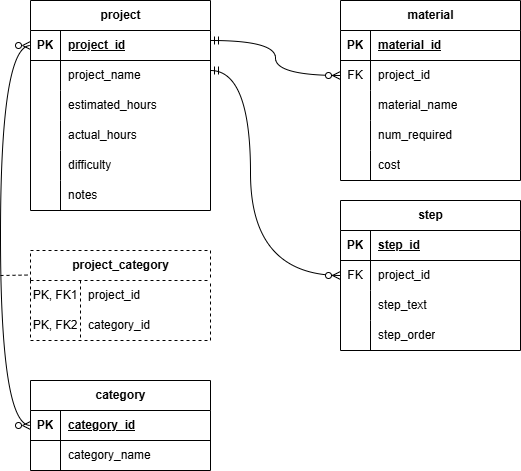

The diagram above was exported from draw.io. Its source (the exported page's mxGraphModel, read from the mxfile embedded in the PNG):
<mxGraphModel dx="1114" dy="560" grid="1" gridSize="10" guides="1" tooltips="1" connect="1" arrows="1" fold="1" page="1" pageScale="1" pageWidth="850" pageHeight="1100" math="0" shadow="0">
  <root>
    <mxCell id="0" />
    <mxCell id="1" parent="0" />
    <mxCell id="9Cn-m5Jr8oZyoCNKUBHE-1" value="project" style="shape=table;startSize=30;container=1;collapsible=1;childLayout=tableLayout;fixedRows=1;rowLines=0;fontStyle=1;align=center;resizeLast=1;html=1;" vertex="1" parent="1">
      <mxGeometry x="70" y="50" width="180" height="210" as="geometry" />
    </mxCell>
    <mxCell id="9Cn-m5Jr8oZyoCNKUBHE-2" value="" style="shape=tableRow;horizontal=0;startSize=0;swimlaneHead=0;swimlaneBody=0;fillColor=none;collapsible=0;dropTarget=0;points=[[0,0.5],[1,0.5]];portConstraint=eastwest;top=0;left=0;right=0;bottom=1;" vertex="1" parent="9Cn-m5Jr8oZyoCNKUBHE-1">
      <mxGeometry y="30" width="180" height="30" as="geometry" />
    </mxCell>
    <mxCell id="9Cn-m5Jr8oZyoCNKUBHE-3" value="PK" style="shape=partialRectangle;connectable=0;fillColor=none;top=0;left=0;bottom=0;right=0;fontStyle=1;overflow=hidden;whiteSpace=wrap;html=1;" vertex="1" parent="9Cn-m5Jr8oZyoCNKUBHE-2">
      <mxGeometry width="30" height="30" as="geometry">
        <mxRectangle width="30" height="30" as="alternateBounds" />
      </mxGeometry>
    </mxCell>
    <mxCell id="9Cn-m5Jr8oZyoCNKUBHE-4" value="project_id" style="shape=partialRectangle;connectable=0;fillColor=none;top=0;left=0;bottom=0;right=0;align=left;spacingLeft=6;fontStyle=5;overflow=hidden;whiteSpace=wrap;html=1;" vertex="1" parent="9Cn-m5Jr8oZyoCNKUBHE-2">
      <mxGeometry x="30" width="150" height="30" as="geometry">
        <mxRectangle width="150" height="30" as="alternateBounds" />
      </mxGeometry>
    </mxCell>
    <mxCell id="9Cn-m5Jr8oZyoCNKUBHE-5" value="" style="shape=tableRow;horizontal=0;startSize=0;swimlaneHead=0;swimlaneBody=0;fillColor=none;collapsible=0;dropTarget=0;points=[[0,0.5],[1,0.5]];portConstraint=eastwest;top=0;left=0;right=0;bottom=0;" vertex="1" parent="9Cn-m5Jr8oZyoCNKUBHE-1">
      <mxGeometry y="60" width="180" height="30" as="geometry" />
    </mxCell>
    <mxCell id="9Cn-m5Jr8oZyoCNKUBHE-6" value="" style="shape=partialRectangle;connectable=0;fillColor=none;top=0;left=0;bottom=0;right=0;editable=1;overflow=hidden;whiteSpace=wrap;html=1;" vertex="1" parent="9Cn-m5Jr8oZyoCNKUBHE-5">
      <mxGeometry width="30" height="30" as="geometry">
        <mxRectangle width="30" height="30" as="alternateBounds" />
      </mxGeometry>
    </mxCell>
    <mxCell id="9Cn-m5Jr8oZyoCNKUBHE-7" value="project_name" style="shape=partialRectangle;connectable=0;fillColor=none;top=0;left=0;bottom=0;right=0;align=left;spacingLeft=6;overflow=hidden;whiteSpace=wrap;html=1;" vertex="1" parent="9Cn-m5Jr8oZyoCNKUBHE-5">
      <mxGeometry x="30" width="150" height="30" as="geometry">
        <mxRectangle width="150" height="30" as="alternateBounds" />
      </mxGeometry>
    </mxCell>
    <mxCell id="9Cn-m5Jr8oZyoCNKUBHE-8" value="" style="shape=tableRow;horizontal=0;startSize=0;swimlaneHead=0;swimlaneBody=0;fillColor=none;collapsible=0;dropTarget=0;points=[[0,0.5],[1,0.5]];portConstraint=eastwest;top=0;left=0;right=0;bottom=0;" vertex="1" parent="9Cn-m5Jr8oZyoCNKUBHE-1">
      <mxGeometry y="90" width="180" height="30" as="geometry" />
    </mxCell>
    <mxCell id="9Cn-m5Jr8oZyoCNKUBHE-9" value="" style="shape=partialRectangle;connectable=0;fillColor=none;top=0;left=0;bottom=0;right=0;editable=1;overflow=hidden;whiteSpace=wrap;html=1;" vertex="1" parent="9Cn-m5Jr8oZyoCNKUBHE-8">
      <mxGeometry width="30" height="30" as="geometry">
        <mxRectangle width="30" height="30" as="alternateBounds" />
      </mxGeometry>
    </mxCell>
    <mxCell id="9Cn-m5Jr8oZyoCNKUBHE-10" value="estimated_hours" style="shape=partialRectangle;connectable=0;fillColor=none;top=0;left=0;bottom=0;right=0;align=left;spacingLeft=6;overflow=hidden;whiteSpace=wrap;html=1;" vertex="1" parent="9Cn-m5Jr8oZyoCNKUBHE-8">
      <mxGeometry x="30" width="150" height="30" as="geometry">
        <mxRectangle width="150" height="30" as="alternateBounds" />
      </mxGeometry>
    </mxCell>
    <mxCell id="9Cn-m5Jr8oZyoCNKUBHE-11" value="" style="shape=tableRow;horizontal=0;startSize=0;swimlaneHead=0;swimlaneBody=0;fillColor=none;collapsible=0;dropTarget=0;points=[[0,0.5],[1,0.5]];portConstraint=eastwest;top=0;left=0;right=0;bottom=0;" vertex="1" parent="9Cn-m5Jr8oZyoCNKUBHE-1">
      <mxGeometry y="120" width="180" height="30" as="geometry" />
    </mxCell>
    <mxCell id="9Cn-m5Jr8oZyoCNKUBHE-12" value="" style="shape=partialRectangle;connectable=0;fillColor=none;top=0;left=0;bottom=0;right=0;editable=1;overflow=hidden;whiteSpace=wrap;html=1;" vertex="1" parent="9Cn-m5Jr8oZyoCNKUBHE-11">
      <mxGeometry width="30" height="30" as="geometry">
        <mxRectangle width="30" height="30" as="alternateBounds" />
      </mxGeometry>
    </mxCell>
    <mxCell id="9Cn-m5Jr8oZyoCNKUBHE-13" value="actual_hours" style="shape=partialRectangle;connectable=0;fillColor=none;top=0;left=0;bottom=0;right=0;align=left;spacingLeft=6;overflow=hidden;whiteSpace=wrap;html=1;" vertex="1" parent="9Cn-m5Jr8oZyoCNKUBHE-11">
      <mxGeometry x="30" width="150" height="30" as="geometry">
        <mxRectangle width="150" height="30" as="alternateBounds" />
      </mxGeometry>
    </mxCell>
    <mxCell id="9Cn-m5Jr8oZyoCNKUBHE-14" style="shape=tableRow;horizontal=0;startSize=0;swimlaneHead=0;swimlaneBody=0;fillColor=none;collapsible=0;dropTarget=0;points=[[0,0.5],[1,0.5]];portConstraint=eastwest;top=0;left=0;right=0;bottom=0;" vertex="1" parent="9Cn-m5Jr8oZyoCNKUBHE-1">
      <mxGeometry y="150" width="180" height="30" as="geometry" />
    </mxCell>
    <mxCell id="9Cn-m5Jr8oZyoCNKUBHE-15" style="shape=partialRectangle;connectable=0;fillColor=none;top=0;left=0;bottom=0;right=0;editable=1;overflow=hidden;whiteSpace=wrap;html=1;" vertex="1" parent="9Cn-m5Jr8oZyoCNKUBHE-14">
      <mxGeometry width="30" height="30" as="geometry">
        <mxRectangle width="30" height="30" as="alternateBounds" />
      </mxGeometry>
    </mxCell>
    <mxCell id="9Cn-m5Jr8oZyoCNKUBHE-16" value="difficulty" style="shape=partialRectangle;connectable=0;fillColor=none;top=0;left=0;bottom=0;right=0;align=left;spacingLeft=6;overflow=hidden;whiteSpace=wrap;html=1;" vertex="1" parent="9Cn-m5Jr8oZyoCNKUBHE-14">
      <mxGeometry x="30" width="150" height="30" as="geometry">
        <mxRectangle width="150" height="30" as="alternateBounds" />
      </mxGeometry>
    </mxCell>
    <mxCell id="9Cn-m5Jr8oZyoCNKUBHE-17" style="shape=tableRow;horizontal=0;startSize=0;swimlaneHead=0;swimlaneBody=0;fillColor=none;collapsible=0;dropTarget=0;points=[[0,0.5],[1,0.5]];portConstraint=eastwest;top=0;left=0;right=0;bottom=0;" vertex="1" parent="9Cn-m5Jr8oZyoCNKUBHE-1">
      <mxGeometry y="180" width="180" height="30" as="geometry" />
    </mxCell>
    <mxCell id="9Cn-m5Jr8oZyoCNKUBHE-18" style="shape=partialRectangle;connectable=0;fillColor=none;top=0;left=0;bottom=0;right=0;editable=1;overflow=hidden;whiteSpace=wrap;html=1;" vertex="1" parent="9Cn-m5Jr8oZyoCNKUBHE-17">
      <mxGeometry width="30" height="30" as="geometry">
        <mxRectangle width="30" height="30" as="alternateBounds" />
      </mxGeometry>
    </mxCell>
    <mxCell id="9Cn-m5Jr8oZyoCNKUBHE-19" value="notes" style="shape=partialRectangle;connectable=0;fillColor=none;top=0;left=0;bottom=0;right=0;align=left;spacingLeft=6;overflow=hidden;whiteSpace=wrap;html=1;" vertex="1" parent="9Cn-m5Jr8oZyoCNKUBHE-17">
      <mxGeometry x="30" width="150" height="30" as="geometry">
        <mxRectangle width="150" height="30" as="alternateBounds" />
      </mxGeometry>
    </mxCell>
    <mxCell id="9Cn-m5Jr8oZyoCNKUBHE-20" value="material" style="shape=table;startSize=30;container=1;collapsible=1;childLayout=tableLayout;fixedRows=1;rowLines=0;fontStyle=1;align=center;resizeLast=1;html=1;" vertex="1" parent="1">
      <mxGeometry x="380" y="50" width="180" height="180" as="geometry" />
    </mxCell>
    <mxCell id="9Cn-m5Jr8oZyoCNKUBHE-21" value="" style="shape=tableRow;horizontal=0;startSize=0;swimlaneHead=0;swimlaneBody=0;fillColor=none;collapsible=0;dropTarget=0;points=[[0,0.5],[1,0.5]];portConstraint=eastwest;top=0;left=0;right=0;bottom=1;" vertex="1" parent="9Cn-m5Jr8oZyoCNKUBHE-20">
      <mxGeometry y="30" width="180" height="30" as="geometry" />
    </mxCell>
    <mxCell id="9Cn-m5Jr8oZyoCNKUBHE-22" value="PK" style="shape=partialRectangle;connectable=0;fillColor=none;top=0;left=0;bottom=0;right=0;fontStyle=1;overflow=hidden;whiteSpace=wrap;html=1;" vertex="1" parent="9Cn-m5Jr8oZyoCNKUBHE-21">
      <mxGeometry width="30" height="30" as="geometry">
        <mxRectangle width="30" height="30" as="alternateBounds" />
      </mxGeometry>
    </mxCell>
    <mxCell id="9Cn-m5Jr8oZyoCNKUBHE-23" value="material_id" style="shape=partialRectangle;connectable=0;fillColor=none;top=0;left=0;bottom=0;right=0;align=left;spacingLeft=6;fontStyle=5;overflow=hidden;whiteSpace=wrap;html=1;" vertex="1" parent="9Cn-m5Jr8oZyoCNKUBHE-21">
      <mxGeometry x="30" width="150" height="30" as="geometry">
        <mxRectangle width="150" height="30" as="alternateBounds" />
      </mxGeometry>
    </mxCell>
    <mxCell id="9Cn-m5Jr8oZyoCNKUBHE-24" value="" style="shape=tableRow;horizontal=0;startSize=0;swimlaneHead=0;swimlaneBody=0;fillColor=none;collapsible=0;dropTarget=0;points=[[0,0.5],[1,0.5]];portConstraint=eastwest;top=0;left=0;right=0;bottom=0;" vertex="1" parent="9Cn-m5Jr8oZyoCNKUBHE-20">
      <mxGeometry y="60" width="180" height="30" as="geometry" />
    </mxCell>
    <mxCell id="9Cn-m5Jr8oZyoCNKUBHE-25" value="FK" style="shape=partialRectangle;connectable=0;fillColor=none;top=0;left=0;bottom=0;right=0;editable=1;overflow=hidden;whiteSpace=wrap;html=1;" vertex="1" parent="9Cn-m5Jr8oZyoCNKUBHE-24">
      <mxGeometry width="30" height="30" as="geometry">
        <mxRectangle width="30" height="30" as="alternateBounds" />
      </mxGeometry>
    </mxCell>
    <mxCell id="9Cn-m5Jr8oZyoCNKUBHE-26" value="project_id" style="shape=partialRectangle;connectable=0;fillColor=none;top=0;left=0;bottom=0;right=0;align=left;spacingLeft=6;overflow=hidden;whiteSpace=wrap;html=1;" vertex="1" parent="9Cn-m5Jr8oZyoCNKUBHE-24">
      <mxGeometry x="30" width="150" height="30" as="geometry">
        <mxRectangle width="150" height="30" as="alternateBounds" />
      </mxGeometry>
    </mxCell>
    <mxCell id="9Cn-m5Jr8oZyoCNKUBHE-27" value="" style="shape=tableRow;horizontal=0;startSize=0;swimlaneHead=0;swimlaneBody=0;fillColor=none;collapsible=0;dropTarget=0;points=[[0,0.5],[1,0.5]];portConstraint=eastwest;top=0;left=0;right=0;bottom=0;" vertex="1" parent="9Cn-m5Jr8oZyoCNKUBHE-20">
      <mxGeometry y="90" width="180" height="30" as="geometry" />
    </mxCell>
    <mxCell id="9Cn-m5Jr8oZyoCNKUBHE-28" value="" style="shape=partialRectangle;connectable=0;fillColor=none;top=0;left=0;bottom=0;right=0;editable=1;overflow=hidden;whiteSpace=wrap;html=1;" vertex="1" parent="9Cn-m5Jr8oZyoCNKUBHE-27">
      <mxGeometry width="30" height="30" as="geometry">
        <mxRectangle width="30" height="30" as="alternateBounds" />
      </mxGeometry>
    </mxCell>
    <mxCell id="9Cn-m5Jr8oZyoCNKUBHE-29" value="material_name" style="shape=partialRectangle;connectable=0;fillColor=none;top=0;left=0;bottom=0;right=0;align=left;spacingLeft=6;overflow=hidden;whiteSpace=wrap;html=1;" vertex="1" parent="9Cn-m5Jr8oZyoCNKUBHE-27">
      <mxGeometry x="30" width="150" height="30" as="geometry">
        <mxRectangle width="150" height="30" as="alternateBounds" />
      </mxGeometry>
    </mxCell>
    <mxCell id="9Cn-m5Jr8oZyoCNKUBHE-30" value="" style="shape=tableRow;horizontal=0;startSize=0;swimlaneHead=0;swimlaneBody=0;fillColor=none;collapsible=0;dropTarget=0;points=[[0,0.5],[1,0.5]];portConstraint=eastwest;top=0;left=0;right=0;bottom=0;" vertex="1" parent="9Cn-m5Jr8oZyoCNKUBHE-20">
      <mxGeometry y="120" width="180" height="30" as="geometry" />
    </mxCell>
    <mxCell id="9Cn-m5Jr8oZyoCNKUBHE-31" value="" style="shape=partialRectangle;connectable=0;fillColor=none;top=0;left=0;bottom=0;right=0;editable=1;overflow=hidden;whiteSpace=wrap;html=1;" vertex="1" parent="9Cn-m5Jr8oZyoCNKUBHE-30">
      <mxGeometry width="30" height="30" as="geometry">
        <mxRectangle width="30" height="30" as="alternateBounds" />
      </mxGeometry>
    </mxCell>
    <mxCell id="9Cn-m5Jr8oZyoCNKUBHE-32" value="num_required" style="shape=partialRectangle;connectable=0;fillColor=none;top=0;left=0;bottom=0;right=0;align=left;spacingLeft=6;overflow=hidden;whiteSpace=wrap;html=1;" vertex="1" parent="9Cn-m5Jr8oZyoCNKUBHE-30">
      <mxGeometry x="30" width="150" height="30" as="geometry">
        <mxRectangle width="150" height="30" as="alternateBounds" />
      </mxGeometry>
    </mxCell>
    <mxCell id="9Cn-m5Jr8oZyoCNKUBHE-33" style="shape=tableRow;horizontal=0;startSize=0;swimlaneHead=0;swimlaneBody=0;fillColor=none;collapsible=0;dropTarget=0;points=[[0,0.5],[1,0.5]];portConstraint=eastwest;top=0;left=0;right=0;bottom=0;" vertex="1" parent="9Cn-m5Jr8oZyoCNKUBHE-20">
      <mxGeometry y="150" width="180" height="30" as="geometry" />
    </mxCell>
    <mxCell id="9Cn-m5Jr8oZyoCNKUBHE-34" style="shape=partialRectangle;connectable=0;fillColor=none;top=0;left=0;bottom=0;right=0;editable=1;overflow=hidden;whiteSpace=wrap;html=1;" vertex="1" parent="9Cn-m5Jr8oZyoCNKUBHE-33">
      <mxGeometry width="30" height="30" as="geometry">
        <mxRectangle width="30" height="30" as="alternateBounds" />
      </mxGeometry>
    </mxCell>
    <mxCell id="9Cn-m5Jr8oZyoCNKUBHE-35" value="cost" style="shape=partialRectangle;connectable=0;fillColor=none;top=0;left=0;bottom=0;right=0;align=left;spacingLeft=6;overflow=hidden;whiteSpace=wrap;html=1;" vertex="1" parent="9Cn-m5Jr8oZyoCNKUBHE-33">
      <mxGeometry x="30" width="150" height="30" as="geometry">
        <mxRectangle width="150" height="30" as="alternateBounds" />
      </mxGeometry>
    </mxCell>
    <mxCell id="9Cn-m5Jr8oZyoCNKUBHE-36" value="step" style="shape=table;startSize=30;container=1;collapsible=1;childLayout=tableLayout;fixedRows=1;rowLines=0;fontStyle=1;align=center;resizeLast=1;html=1;" vertex="1" parent="1">
      <mxGeometry x="380" y="250" width="180" height="150" as="geometry" />
    </mxCell>
    <mxCell id="9Cn-m5Jr8oZyoCNKUBHE-37" value="" style="shape=tableRow;horizontal=0;startSize=0;swimlaneHead=0;swimlaneBody=0;fillColor=none;collapsible=0;dropTarget=0;points=[[0,0.5],[1,0.5]];portConstraint=eastwest;top=0;left=0;right=0;bottom=1;" vertex="1" parent="9Cn-m5Jr8oZyoCNKUBHE-36">
      <mxGeometry y="30" width="180" height="30" as="geometry" />
    </mxCell>
    <mxCell id="9Cn-m5Jr8oZyoCNKUBHE-38" value="PK" style="shape=partialRectangle;connectable=0;fillColor=none;top=0;left=0;bottom=0;right=0;fontStyle=1;overflow=hidden;whiteSpace=wrap;html=1;" vertex="1" parent="9Cn-m5Jr8oZyoCNKUBHE-37">
      <mxGeometry width="30" height="30" as="geometry">
        <mxRectangle width="30" height="30" as="alternateBounds" />
      </mxGeometry>
    </mxCell>
    <mxCell id="9Cn-m5Jr8oZyoCNKUBHE-39" value="step_id" style="shape=partialRectangle;connectable=0;fillColor=none;top=0;left=0;bottom=0;right=0;align=left;spacingLeft=6;fontStyle=5;overflow=hidden;whiteSpace=wrap;html=1;" vertex="1" parent="9Cn-m5Jr8oZyoCNKUBHE-37">
      <mxGeometry x="30" width="150" height="30" as="geometry">
        <mxRectangle width="150" height="30" as="alternateBounds" />
      </mxGeometry>
    </mxCell>
    <mxCell id="9Cn-m5Jr8oZyoCNKUBHE-40" value="" style="shape=tableRow;horizontal=0;startSize=0;swimlaneHead=0;swimlaneBody=0;fillColor=none;collapsible=0;dropTarget=0;points=[[0,0.5],[1,0.5]];portConstraint=eastwest;top=0;left=0;right=0;bottom=0;" vertex="1" parent="9Cn-m5Jr8oZyoCNKUBHE-36">
      <mxGeometry y="60" width="180" height="30" as="geometry" />
    </mxCell>
    <mxCell id="9Cn-m5Jr8oZyoCNKUBHE-41" value="FK" style="shape=partialRectangle;connectable=0;fillColor=none;top=0;left=0;bottom=0;right=0;editable=1;overflow=hidden;whiteSpace=wrap;html=1;" vertex="1" parent="9Cn-m5Jr8oZyoCNKUBHE-40">
      <mxGeometry width="30" height="30" as="geometry">
        <mxRectangle width="30" height="30" as="alternateBounds" />
      </mxGeometry>
    </mxCell>
    <mxCell id="9Cn-m5Jr8oZyoCNKUBHE-42" value="project_id" style="shape=partialRectangle;connectable=0;fillColor=none;top=0;left=0;bottom=0;right=0;align=left;spacingLeft=6;overflow=hidden;whiteSpace=wrap;html=1;" vertex="1" parent="9Cn-m5Jr8oZyoCNKUBHE-40">
      <mxGeometry x="30" width="150" height="30" as="geometry">
        <mxRectangle width="150" height="30" as="alternateBounds" />
      </mxGeometry>
    </mxCell>
    <mxCell id="9Cn-m5Jr8oZyoCNKUBHE-43" value="" style="shape=tableRow;horizontal=0;startSize=0;swimlaneHead=0;swimlaneBody=0;fillColor=none;collapsible=0;dropTarget=0;points=[[0,0.5],[1,0.5]];portConstraint=eastwest;top=0;left=0;right=0;bottom=0;" vertex="1" parent="9Cn-m5Jr8oZyoCNKUBHE-36">
      <mxGeometry y="90" width="180" height="30" as="geometry" />
    </mxCell>
    <mxCell id="9Cn-m5Jr8oZyoCNKUBHE-44" value="" style="shape=partialRectangle;connectable=0;fillColor=none;top=0;left=0;bottom=0;right=0;editable=1;overflow=hidden;whiteSpace=wrap;html=1;" vertex="1" parent="9Cn-m5Jr8oZyoCNKUBHE-43">
      <mxGeometry width="30" height="30" as="geometry">
        <mxRectangle width="30" height="30" as="alternateBounds" />
      </mxGeometry>
    </mxCell>
    <mxCell id="9Cn-m5Jr8oZyoCNKUBHE-45" value="step_text" style="shape=partialRectangle;connectable=0;fillColor=none;top=0;left=0;bottom=0;right=0;align=left;spacingLeft=6;overflow=hidden;whiteSpace=wrap;html=1;" vertex="1" parent="9Cn-m5Jr8oZyoCNKUBHE-43">
      <mxGeometry x="30" width="150" height="30" as="geometry">
        <mxRectangle width="150" height="30" as="alternateBounds" />
      </mxGeometry>
    </mxCell>
    <mxCell id="9Cn-m5Jr8oZyoCNKUBHE-46" value="" style="shape=tableRow;horizontal=0;startSize=0;swimlaneHead=0;swimlaneBody=0;fillColor=none;collapsible=0;dropTarget=0;points=[[0,0.5],[1,0.5]];portConstraint=eastwest;top=0;left=0;right=0;bottom=0;" vertex="1" parent="9Cn-m5Jr8oZyoCNKUBHE-36">
      <mxGeometry y="120" width="180" height="30" as="geometry" />
    </mxCell>
    <mxCell id="9Cn-m5Jr8oZyoCNKUBHE-47" value="" style="shape=partialRectangle;connectable=0;fillColor=none;top=0;left=0;bottom=0;right=0;editable=1;overflow=hidden;whiteSpace=wrap;html=1;" vertex="1" parent="9Cn-m5Jr8oZyoCNKUBHE-46">
      <mxGeometry width="30" height="30" as="geometry">
        <mxRectangle width="30" height="30" as="alternateBounds" />
      </mxGeometry>
    </mxCell>
    <mxCell id="9Cn-m5Jr8oZyoCNKUBHE-48" value="step_order" style="shape=partialRectangle;connectable=0;fillColor=none;top=0;left=0;bottom=0;right=0;align=left;spacingLeft=6;overflow=hidden;whiteSpace=wrap;html=1;" vertex="1" parent="9Cn-m5Jr8oZyoCNKUBHE-46">
      <mxGeometry x="30" width="150" height="30" as="geometry">
        <mxRectangle width="150" height="30" as="alternateBounds" />
      </mxGeometry>
    </mxCell>
    <mxCell id="9Cn-m5Jr8oZyoCNKUBHE-49" value="project_category" style="shape=table;startSize=30;container=1;collapsible=1;childLayout=tableLayout;fixedRows=1;rowLines=0;fontStyle=1;align=center;resizeLast=1;html=1;dashed=1;" vertex="1" parent="1">
      <mxGeometry x="70" y="300" width="180" height="90" as="geometry" />
    </mxCell>
    <mxCell id="9Cn-m5Jr8oZyoCNKUBHE-53" value="" style="shape=tableRow;horizontal=0;startSize=0;swimlaneHead=0;swimlaneBody=0;fillColor=none;collapsible=0;dropTarget=0;points=[[0,0.5],[1,0.5]];portConstraint=eastwest;top=0;left=0;right=0;bottom=0;" vertex="1" parent="9Cn-m5Jr8oZyoCNKUBHE-49">
      <mxGeometry y="30" width="180" height="30" as="geometry" />
    </mxCell>
    <mxCell id="9Cn-m5Jr8oZyoCNKUBHE-54" value="PK, FK1" style="shape=partialRectangle;connectable=0;fillColor=none;top=0;left=0;bottom=0;right=0;editable=1;overflow=hidden;whiteSpace=wrap;html=1;" vertex="1" parent="9Cn-m5Jr8oZyoCNKUBHE-53">
      <mxGeometry width="50" height="30" as="geometry">
        <mxRectangle width="50" height="30" as="alternateBounds" />
      </mxGeometry>
    </mxCell>
    <mxCell id="9Cn-m5Jr8oZyoCNKUBHE-55" value="project_id" style="shape=partialRectangle;connectable=0;fillColor=none;top=0;left=0;bottom=0;right=0;align=left;spacingLeft=6;overflow=hidden;whiteSpace=wrap;html=1;" vertex="1" parent="9Cn-m5Jr8oZyoCNKUBHE-53">
      <mxGeometry x="50" width="130" height="30" as="geometry">
        <mxRectangle width="130" height="30" as="alternateBounds" />
      </mxGeometry>
    </mxCell>
    <mxCell id="9Cn-m5Jr8oZyoCNKUBHE-56" value="" style="shape=tableRow;horizontal=0;startSize=0;swimlaneHead=0;swimlaneBody=0;fillColor=none;collapsible=0;dropTarget=0;points=[[0,0.5],[1,0.5]];portConstraint=eastwest;top=0;left=0;right=0;bottom=0;" vertex="1" parent="9Cn-m5Jr8oZyoCNKUBHE-49">
      <mxGeometry y="60" width="180" height="30" as="geometry" />
    </mxCell>
    <mxCell id="9Cn-m5Jr8oZyoCNKUBHE-57" value="PK, FK2" style="shape=partialRectangle;connectable=0;fillColor=none;top=0;left=0;bottom=0;right=0;editable=1;overflow=hidden;whiteSpace=wrap;html=1;" vertex="1" parent="9Cn-m5Jr8oZyoCNKUBHE-56">
      <mxGeometry width="50" height="30" as="geometry">
        <mxRectangle width="50" height="30" as="alternateBounds" />
      </mxGeometry>
    </mxCell>
    <mxCell id="9Cn-m5Jr8oZyoCNKUBHE-58" value="category_id" style="shape=partialRectangle;connectable=0;fillColor=none;top=0;left=0;bottom=0;right=0;align=left;spacingLeft=6;overflow=hidden;whiteSpace=wrap;html=1;" vertex="1" parent="9Cn-m5Jr8oZyoCNKUBHE-56">
      <mxGeometry x="50" width="130" height="30" as="geometry">
        <mxRectangle width="130" height="30" as="alternateBounds" />
      </mxGeometry>
    </mxCell>
    <mxCell id="9Cn-m5Jr8oZyoCNKUBHE-62" value="category" style="shape=table;startSize=30;container=1;collapsible=1;childLayout=tableLayout;fixedRows=1;rowLines=0;fontStyle=1;align=center;resizeLast=1;html=1;" vertex="1" parent="1">
      <mxGeometry x="70" y="430" width="180" height="90" as="geometry" />
    </mxCell>
    <mxCell id="9Cn-m5Jr8oZyoCNKUBHE-63" value="" style="shape=tableRow;horizontal=0;startSize=0;swimlaneHead=0;swimlaneBody=0;fillColor=none;collapsible=0;dropTarget=0;points=[[0,0.5],[1,0.5]];portConstraint=eastwest;top=0;left=0;right=0;bottom=1;" vertex="1" parent="9Cn-m5Jr8oZyoCNKUBHE-62">
      <mxGeometry y="30" width="180" height="30" as="geometry" />
    </mxCell>
    <mxCell id="9Cn-m5Jr8oZyoCNKUBHE-64" value="PK" style="shape=partialRectangle;connectable=0;fillColor=none;top=0;left=0;bottom=0;right=0;fontStyle=1;overflow=hidden;whiteSpace=wrap;html=1;" vertex="1" parent="9Cn-m5Jr8oZyoCNKUBHE-63">
      <mxGeometry width="30" height="30" as="geometry">
        <mxRectangle width="30" height="30" as="alternateBounds" />
      </mxGeometry>
    </mxCell>
    <mxCell id="9Cn-m5Jr8oZyoCNKUBHE-65" value="category_id" style="shape=partialRectangle;connectable=0;fillColor=none;top=0;left=0;bottom=0;right=0;align=left;spacingLeft=6;fontStyle=5;overflow=hidden;whiteSpace=wrap;html=1;" vertex="1" parent="9Cn-m5Jr8oZyoCNKUBHE-63">
      <mxGeometry x="30" width="150" height="30" as="geometry">
        <mxRectangle width="150" height="30" as="alternateBounds" />
      </mxGeometry>
    </mxCell>
    <mxCell id="9Cn-m5Jr8oZyoCNKUBHE-66" value="" style="shape=tableRow;horizontal=0;startSize=0;swimlaneHead=0;swimlaneBody=0;fillColor=none;collapsible=0;dropTarget=0;points=[[0,0.5],[1,0.5]];portConstraint=eastwest;top=0;left=0;right=0;bottom=0;" vertex="1" parent="9Cn-m5Jr8oZyoCNKUBHE-62">
      <mxGeometry y="60" width="180" height="30" as="geometry" />
    </mxCell>
    <mxCell id="9Cn-m5Jr8oZyoCNKUBHE-67" value="" style="shape=partialRectangle;connectable=0;fillColor=none;top=0;left=0;bottom=0;right=0;editable=1;overflow=hidden;whiteSpace=wrap;html=1;" vertex="1" parent="9Cn-m5Jr8oZyoCNKUBHE-66">
      <mxGeometry width="30" height="30" as="geometry">
        <mxRectangle width="30" height="30" as="alternateBounds" />
      </mxGeometry>
    </mxCell>
    <mxCell id="9Cn-m5Jr8oZyoCNKUBHE-68" value="category_name" style="shape=partialRectangle;connectable=0;fillColor=none;top=0;left=0;bottom=0;right=0;align=left;spacingLeft=6;overflow=hidden;whiteSpace=wrap;html=1;" vertex="1" parent="9Cn-m5Jr8oZyoCNKUBHE-66">
      <mxGeometry x="30" width="150" height="30" as="geometry">
        <mxRectangle width="150" height="30" as="alternateBounds" />
      </mxGeometry>
    </mxCell>
    <mxCell id="9Cn-m5Jr8oZyoCNKUBHE-75" value="" style="edgeStyle=orthogonalEdgeStyle;fontSize=12;html=1;endArrow=ERzeroToMany;endFill=1;startArrow=ERzeroToMany;rounded=0;curved=1;entryX=0;entryY=0.5;entryDx=0;entryDy=0;" edge="1" parent="1" source="9Cn-m5Jr8oZyoCNKUBHE-62" target="9Cn-m5Jr8oZyoCNKUBHE-2">
      <mxGeometry width="100" height="100" relative="1" as="geometry">
        <mxPoint x="-10" y="450" as="sourcePoint" />
        <mxPoint x="50" y="100" as="targetPoint" />
        <Array as="points">
          <mxPoint x="40" y="475" />
          <mxPoint x="40" y="95" />
        </Array>
      </mxGeometry>
    </mxCell>
    <mxCell id="9Cn-m5Jr8oZyoCNKUBHE-76" value="" style="endArrow=none;html=1;rounded=0;dashed=1;" edge="1" parent="1">
      <mxGeometry relative="1" as="geometry">
        <mxPoint x="40" y="325" as="sourcePoint" />
        <mxPoint x="70" y="324.5" as="targetPoint" />
      </mxGeometry>
    </mxCell>
    <mxCell id="9Cn-m5Jr8oZyoCNKUBHE-77" value="" style="edgeStyle=orthogonalEdgeStyle;fontSize=12;html=1;endArrow=ERzeroToMany;startArrow=ERmandOne;rounded=0;curved=1;entryX=0;entryY=0.5;entryDx=0;entryDy=0;exitX=1;exitY=0.333;exitDx=0;exitDy=0;exitPerimeter=0;" edge="1" parent="1" source="9Cn-m5Jr8oZyoCNKUBHE-2" target="9Cn-m5Jr8oZyoCNKUBHE-24">
      <mxGeometry width="100" height="100" relative="1" as="geometry">
        <mxPoint x="250" y="100" as="sourcePoint" />
        <mxPoint x="350" as="targetPoint" />
      </mxGeometry>
    </mxCell>
    <mxCell id="9Cn-m5Jr8oZyoCNKUBHE-78" value="" style="edgeStyle=orthogonalEdgeStyle;fontSize=12;html=1;endArrow=ERzeroToMany;startArrow=ERmandOne;rounded=0;curved=1;entryX=0;entryY=0.5;entryDx=0;entryDy=0;" edge="1" parent="1" target="9Cn-m5Jr8oZyoCNKUBHE-40">
      <mxGeometry width="100" height="100" relative="1" as="geometry">
        <mxPoint x="250" y="120" as="sourcePoint" />
        <mxPoint x="350" y="20" as="targetPoint" />
        <Array as="points">
          <mxPoint x="290" y="120" />
          <mxPoint x="290" y="325" />
        </Array>
      </mxGeometry>
    </mxCell>
  </root>
</mxGraphModel>